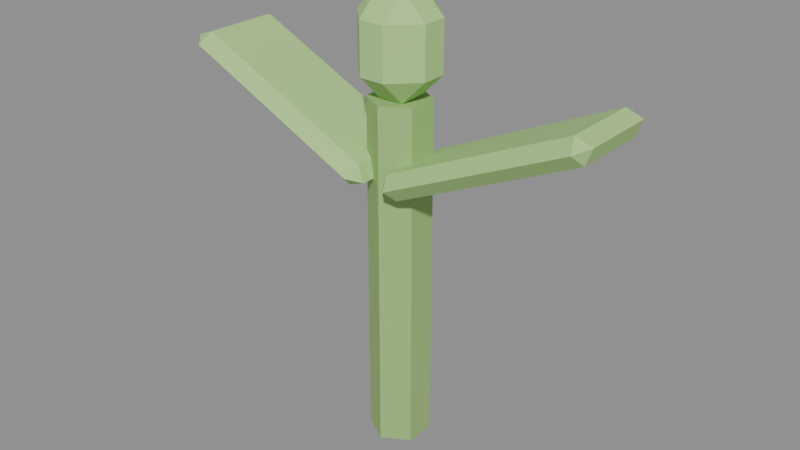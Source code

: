 # Source: crop_seedling.blend  (saved by Blender 5.2.45; exported with 4.5.12 LTS)
import bpy
from mathutils import Matrix  # noqa: F401  (used for matrix-valued properties, if any)

bpy.ops.wm.read_factory_settings(use_empty=True)
scene = bpy.context.scene
scene.name = 'Scene'

# ---- materials (node trees are filled in below, after node groups)
mat_stem = bpy.data.materials.new('Stem')
mat_leaf = bpy.data.materials.new('Leaf')

# ---- material node trees
mat_stem.use_nodes = True; mat_stem.node_tree.nodes.clear()
_N = mat_stem.node_tree.nodes; _L = mat_stem.node_tree.links
n0 = _N.new('ShaderNodeBsdfPrincipled'); n0.name = 'Principled BSDF'; n0.location = (-200, 100)
n0.inputs[0].default_value = (0.33, 0.55, 0.18, 1.0)
n0.inputs[2].default_value = 0.8
n0.inputs[10].default_value = 0.005
n1 = _N.new('ShaderNodeOutputMaterial'); n1.name = 'Material Output'; n1.location = (200, 100)
_L.new(n0.outputs[0], n1.inputs[0])
n1.is_active_output = True
mat_leaf.use_nodes = True; mat_leaf.node_tree.nodes.clear()
_N = mat_leaf.node_tree.nodes; _L = mat_leaf.node_tree.links
n0 = _N.new('ShaderNodeBsdfPrincipled'); n0.name = 'Principled BSDF'; n0.location = (-200, 100)
n0.inputs[0].default_value = (0.42, 0.7, 0.24, 1.0)
n0.inputs[2].default_value = 0.8
n0.inputs[10].default_value = 0.005
n1 = _N.new('ShaderNodeOutputMaterial'); n1.name = 'Material Output'; n1.location = (200, 100)
_L.new(n0.outputs[0], n1.inputs[0])
n1.is_active_output = True

# ---- meshes
me_cylinder = bpy.data.meshes.new('Cylinder')
me_cylinder.from_pydata([(0.0, 0.012, 0.0), (0.0, 0.012, 0.14), (0.01039, 0.006, 0.0), (0.01039, 0.006, 0.14), (0.01039, -0.006, 0.0), (0.01039, -0.006, 0.14), (0.0, -0.012, 0.0), (0.0, -0.012, 0.14), (-0.01039, -0.006, 0.0), (-0.01039, -0.006, 0.14), (-0.01039, 0.006, 0.0), (-0.01039, 0.006, 0.14), (-0.08337, -0.015, 0.1424), (-0.08125, -0.02, 0.1469), (-0.08578, -0.015, 0.149), (-0.08125, -0.02, 0.1469), (-0.07914, -0.015, 0.1514), (-0.08578, -0.015, 0.149), (-0.08337, 0.015, 0.1424), (-0.08578, 0.015, 0.149), (-0.08125, 0.02, 0.1469), (-0.07914, 0.015, 0.1514), (-0.08125, 0.02, 0.1469), (-0.08578, 0.015, 0.149), (-0.01086, -0.015, 0.1086), (-0.004216, -0.015, 0.111), (-0.008748, -0.02, 0.1131), (-0.006635, -0.015, 0.1176), (-0.008748, -0.02, 0.1131), (-0.004216, -0.015, 0.111), (-0.01086, 0.015, 0.1086), (-0.008748, 0.02, 0.1131), (-0.004216, 0.015, 0.111), (-0.006635, 0.015, 0.1176), (-0.004216, 0.015, 0.111), (-0.008748, 0.02, 0.1131), (0.01086, -0.015, 0.1086), (0.008748, -0.02, 0.1131), (0.004216, -0.015, 0.111), (0.008748, -0.02, 0.1131), (0.006635, -0.015, 0.1176), (0.004216, -0.015, 0.111), (0.01086, 0.015, 0.1086), (0.004216, 0.015, 0.111), (0.008748, 0.02, 0.1131), (0.006635, 0.015, 0.1176), (0.008748, 0.02, 0.1131), (0.004216, 0.015, 0.111), (0.08337, -0.015, 0.1424), (0.08578, -0.015, 0.149), (0.08125, -0.02, 0.1469), (0.07914, -0.015, 0.1514), (0.08125, -0.02, 0.1469), (0.08578, -0.015, 0.149), (0.08337, 0.015, 0.1424), (0.08125, 0.02, 0.1469), (0.08578, 0.015, 0.149), (0.07914, 0.015, 0.1514), (0.08578, 0.015, 0.149), (0.08125, 0.02, 0.1469), (-0.005, -0.005, 0.14), (-0.005, -0.015, 0.15), (-0.015, -0.005, 0.15), (-0.005, -0.015, 0.17), (-0.005, -0.005, 0.18), (-0.015, -0.005, 0.17), (-0.005, 0.005, 0.14), (-0.015, 0.005, 0.15), (-0.005, 0.015, 0.15), (-0.005, 0.005, 0.18), (-0.005, 0.015, 0.17), (-0.015, 0.005, 0.17), (0.005, -0.005, 0.14), (0.015, -0.005, 0.15), (0.005, -0.015, 0.15), (0.005, -0.005, 0.18), (0.005, -0.015, 0.17), (0.015, -0.005, 0.17), (0.005, 0.005, 0.14), (0.005, 0.015, 0.15), (0.015, 0.005, 0.15), (0.005, 0.005, 0.18), (0.015, 0.005, 0.17), (0.005, 0.015, 0.17)], [], [(0, 1, 3, 2), (2, 3, 5, 4), (4, 5, 7, 6), (6, 7, 9, 8), (3, 1, 11, 9, 7, 5), (8, 9, 11, 10), (10, 11, 1, 0), (0, 2, 4, 6, 8, 10), (12, 13, 14), (15, 16, 17), (18, 19, 20), (21, 22, 23), (24, 25, 26), (27, 28, 29), (30, 31, 32), (33, 34, 35), (18, 12, 14, 19), (13, 15, 17, 14), (16, 21, 23, 17), (22, 20, 19, 23), (30, 18, 20, 31), (21, 33, 35, 22), (34, 32, 31, 35), (24, 30, 32, 25), (33, 27, 29, 34), (28, 26, 25, 29), (12, 24, 26, 13), (27, 16, 15, 28), (18, 30, 24, 12), (14, 17, 23, 19), (26, 28, 15, 13), (33, 21, 16, 27), (20, 22, 35, 31), (32, 34, 29, 25), (36, 37, 38), (39, 40, 41), (42, 43, 44), (45, 46, 47), (48, 49, 50), (51, 52, 53), (54, 55, 56), (57, 58, 59), (42, 36, 38, 43), (37, 39, 41, 38), (40, 45, 47, 41), (46, 44, 43, 47), (54, 42, 44, 55), (45, 57, 59, 46), (58, 56, 55, 59), (48, 54, 56, 49), (57, 51, 53, 58), (52, 50, 49, 53), (36, 48, 50, 37), (51, 40, 39, 52), (42, 54, 48, 36), (38, 41, 47, 43), (50, 52, 39, 37), (57, 45, 40, 51), (44, 46, 59, 55), (56, 58, 53, 49), (60, 61, 62), (63, 64, 65), (66, 67, 68), (69, 70, 71), (72, 73, 74), (75, 76, 77), (78, 79, 80), (81, 82, 83), (66, 60, 62, 67), (61, 63, 65, 62), (64, 69, 71, 65), (70, 68, 67, 71), (78, 66, 68, 79), (69, 81, 83, 70), (82, 80, 79, 83), (72, 78, 80, 73), (81, 75, 77, 82), (76, 74, 73, 77), (60, 72, 74, 61), (75, 64, 63, 76), (66, 78, 72, 60), (62, 65, 71, 67), (74, 76, 63, 61), (81, 69, 64, 75), (68, 70, 83, 79), (80, 82, 77, 73)])
me_cylinder.polygons.foreach_set('material_index', [0, 0, 0, 0, 0, 0, 0, 0, 1, 1, 1, 1, 1, 1, 1, 1, 1, 1, 1, 1, 1, 1, 1, 1, 1, 1, 1, 1, 1, 1, 1, 1, 1, 1, 1, 1, 1, 1, 1, 1, 1, 1, 1, 1, 1, 1, 1, 1, 1, 1, 1, 1, 1, 1, 1, 1, 1, 1, 1, 1, 1, 1, 1, 1, 1, 1, 1, 1, 1, 1, 1, 1, 1, 1, 1, 1, 1, 1, 1, 1, 1, 1, 1, 1, 1, 1])
_uv = me_cylinder.uv_layers.new(name='UVMap')
_uv.uv.foreach_set('vector', [1.0, 0.5, 1.0, 1.0, 0.8333, 1.0, 0.8333, 0.5, 0.8333, 0.5, 0.8333, 1.0, 0.6667, 1.0, 0.6667, 0.5, 0.6667, 0.5, 0.6667, 1.0, 0.5, 1.0, 0.5, 0.5, 0.5, 0.5, 0.5, 1.0, 0.3333, 1.0, 0.3333, 0.5, 0.4578, 0.37, 0.25, 0.49, 0.04215, 0.37, 0.04215, 0.13, 0.25, 0.01, 0.4578, 0.13, 0.3333, 0.5, 0.3333, 1.0, 0.1667, 1.0, 0.1667, 0.5, 0.1667, 0.5, 0.1667, 1.0, -8.941e-08, 1.0, -8.941e-08, 0.5, 0.75, 0.49, 0.9578, 0.37, 0.9578, 0.13, 0.75, 0.01, 0.5422, 0.13, 0.5422, 0.37, 0.1389, 0.7187, 0.1389, 0.75, 0.125, 0.7188, 0.5, 0.9861, 0.625, 0.9861, 0.5, 1.0, 0.1389, 0.5312, 0.125, 0.5312, 0.1389, 0.5, 0.625, 0.2488, 0.5, 0.2639, 0.5, 0.2266, 0.3611, 0.7188, 0.4687, 0.7188, 0.4306, 0.7569, 0.6319, 0.7413, 0.5, 0.7639, 0.5, 0.7266, 0.3611, 0.5312, 0.4306, 0.4931, 0.4688, 0.5312, 0.6319, 0.52, 0.5, 0.5313, 0.5, 0.4896, 0.1389, 0.5312, 0.1389, 0.7187, 0.125, 0.7188, 0.125, 0.5312, 0.5, 0.0, 0.5, 0.0, 0.5, 0.03125, 0.5, 0.03125, 0.625, 0.03125, 0.625, 0.2488, 0.5, 0.2266, 0.5, 0.03125, 0.5, 0.2639, 0.5, 0.2639, 0.5, 0.2188, 0.5, 0.2266, 0.3611, 0.5312, 0.1389, 0.5312, 0.1389, 0.5, 0.4306, 0.4931, 0.625, 0.2488, 0.6319, 0.52, 0.5, 0.4896, 0.5, 0.2639, 0.5, 0.5313, 0.4688, 0.5312, 0.4306, 0.4931, 0.5, 0.4896, 0.3611, 0.7188, 0.3611, 0.5312, 0.4688, 0.5312, 0.4687, 0.7188, 0.6319, 0.52, 0.6319, 0.7413, 0.5, 0.7266, 0.5, 0.5313, 0.5, 0.7639, 0.4306, 0.7569, 0.4687, 0.7188, 0.5, 0.7266, 0.1389, 0.7187, 0.3611, 0.7188, 0.4306, 0.7569, 0.1389, 0.75, 0.6319, 0.7413, 0.625, 0.9861, 0.5, 0.9861, 0.5, 0.7639, 0.1389, 0.5312, 0.3611, 0.5312, 0.3611, 0.7188, 0.1389, 0.7187, 0.5, 0.03125, 0.5, 0.03125, 0.5, 0.2266, 0.5, 0.2188, 0.4306, 0.7569, 0.5, 0.7639, 0.5, 0.9861, 0.5, 0.9861, 0.6319, 0.52, 0.8611, 0.5312, 0.8611, 0.7188, 0.6319, 0.7413, 0.5, 0.2639, 0.5, 0.2639, 0.5, 0.4896, 0.4306, 0.4931, 0.4688, 0.5312, 0.5, 0.5313, 0.5, 0.7266, 0.4687, 0.7188, 0.1389, 0.7187, 0.1389, 0.75, 0.125, 0.7188, 0.5, 0.9861, 0.625, 0.9861, 0.5, 1.0, 0.1389, 0.5312, 0.125, 0.5312, 0.1389, 0.5, 0.625, 0.2488, 0.5, 0.2639, 0.5, 0.2266, 0.3611, 0.7188, 0.4687, 0.7188, 0.4306, 0.7569, 0.6319, 0.7413, 0.5, 0.7639, 0.5, 0.7266, 0.3611, 0.5312, 0.4306, 0.4931, 0.4688, 0.5312, 0.6319, 0.52, 0.5, 0.5313, 0.5, 0.4896, 0.1389, 0.5312, 0.1389, 0.7187, 0.125, 0.7188, 0.125, 0.5312, 0.5, 0.0, 0.5, 0.0, 0.5, 0.03125, 0.5, 0.03125, 0.625, 0.03125, 0.625, 0.2488, 0.5, 0.2266, 0.5, 0.03125, 0.5, 0.2639, 0.5, 0.2639, 0.5, 0.2188, 0.5, 0.2266, 0.3611, 0.5312, 0.1389, 0.5312, 0.1389, 0.5, 0.4306, 0.4931, 0.625, 0.2488, 0.6319, 0.52, 0.5, 0.4896, 0.5, 0.2639, 0.5, 0.5313, 0.4688, 0.5312, 0.4306, 0.4931, 0.5, 0.4896, 0.3611, 0.7188, 0.3611, 0.5312, 0.4688, 0.5312, 0.4687, 0.7188, 0.6319, 0.52, 0.6319, 0.7413, 0.5, 0.7266, 0.5, 0.5313, 0.5, 0.7639, 0.4306, 0.7569, 0.4687, 0.7188, 0.5, 0.7266, 0.1389, 0.7187, 0.3611, 0.7188, 0.4306, 0.7569, 0.1389, 0.75, 0.6319, 0.7413, 0.625, 0.9861, 0.5, 0.9861, 0.5, 0.7639, 0.1389, 0.5312, 0.3611, 0.5312, 0.3611, 0.7188, 0.1389, 0.7187, 0.5, 0.03125, 0.5, 0.03125, 0.5, 0.2266, 0.5, 0.2188, 0.4306, 0.7569, 0.5, 0.7639, 0.5, 0.9861, 0.5, 0.9861, 0.6319, 0.52, 0.8611, 0.5312, 0.8611, 0.7188, 0.6319, 0.7413, 0.5, 0.2639, 0.5, 0.2639, 0.5, 0.4896, 0.4306, 0.4931, 0.4688, 0.5312, 0.5, 0.5313, 0.5, 0.7266, 0.4687, 0.7188, 0.2083, 0.6667, 0.2083, 0.75, 0.125, 0.6667, 0.5625, 0.9167, 0.625, 0.9167, 0.5625, 1.0, 0.2083, 0.5833, 0.125, 0.5833, 0.2083, 0.5, 0.625, 0.2778, 0.5625, 0.3333, 0.5625, 0.1875, 0.2917, 0.6667, 0.4219, 0.6667, 0.3646, 0.7917, 0.6667, 0.75, 0.5625, 0.8333, 0.5625, 0.6875, 0.2917, 0.5833, 0.3646, 0.4583, 0.4219, 0.5833, 0.6667, 0.5417, 0.5625, 0.5833, 0.5625, 0.4375, 0.2083, 0.5833, 0.2083, 0.6667, 0.125, 0.6667, 0.125, 0.5833, 0.4375, 0.0, 0.5625, 0.0, 0.5625, 0.08333, 0.4375, 0.08333, 0.625, 0.08333, 0.625, 0.2778, 0.5625, 0.1875, 0.5625, 0.08333, 0.5625, 0.3333, 0.4375, 0.3333, 0.4375, 0.1667, 0.5625, 0.1875, 0.2917, 0.5833, 0.2083, 0.5833, 0.2083, 0.5, 0.3646, 0.4583, 0.625, 0.2778, 0.6667, 0.5417, 0.5625, 0.4375, 0.5625, 0.3333, 0.5625, 0.5833, 0.4219, 0.5833, 0.3646, 0.4583, 0.5625, 0.4375, 0.2917, 0.6667, 0.2917, 0.5833, 0.4219, 0.5833, 0.4219, 0.6667, 0.6667, 0.5417, 0.6667, 0.75, 0.5625, 0.6875, 0.5625, 0.5833, 0.5625, 0.8333, 0.3646, 0.7917, 0.4219, 0.6667, 0.5625, 0.6875, 0.2083, 0.6667, 0.2917, 0.6667, 0.3646, 0.7917, 0.2083, 0.75, 0.6667, 0.75, 0.625, 0.9167, 0.5625, 0.9167, 0.5625, 0.8333, 0.2083, 0.5833, 0.2917, 0.5833, 0.2917, 0.6667, 0.2083, 0.6667, 0.4375, 0.08333, 0.5625, 0.08333, 0.5625, 0.1875, 0.4375, 0.1667, 0.3646, 0.7917, 0.5625, 0.8333, 0.5625, 0.9167, 0.4375, 0.9167, 0.6667, 0.5417, 0.7917, 0.5833, 0.7917, 0.6667, 0.6667, 0.75, 0.4375, 0.3333, 0.5625, 0.3333, 0.5625, 0.4375, 0.3646, 0.4583, 0.4219, 0.5833, 0.5625, 0.5833, 0.5625, 0.6875, 0.4219, 0.6667])
me_cylinder.materials.append(mat_stem)
me_cylinder.materials.append(mat_leaf)
me_cylinder.update()

# ---- objects
ob_seedling = bpy.data.objects.new('Seedling', me_cylinder)

# ---- transforms, parenting, visibility, modifiers, constraints
ob_seedling.location = (0.0, 0.0, 0.0)

# ---- collection membership
scene.collection.objects.link(ob_seedling)

# ---- scene / render settings (as saved in the file)
scene.frame_start = 1; scene.frame_end = 250; scene.frame_set(1)
scene.render.engine = 'BLENDER_EEVEE_NEXT'
scene.render.bake_bias = 0.0
scene.render.bake_samples = 0
scene.render.compositor_device = 'GPU'
scene.eevee.use_volume_custom_range = False
scene.eevee.fast_gi_thickness_near = 0.1
scene.eevee.fast_gi_thickness_far = 0.0
scene.eevee.ray_tracing_options.screen_trace_thickness = 0.1
bpy.context.view_layer.update()

# ---- added for rendering (the .blend has no active camera and no usable light): camera, sun + grey world if the file has none
cam_auto = bpy.data.cameras.new('AutoCamera')
cam_auto.lens = 50.0
cam_auto.sensor_width = 36.0
cam_auto.clip_end = 1000.0
ob_auto_camera = bpy.data.objects.new('AutoCamera', cam_auto)
scene.collection.objects.link(ob_auto_camera)
ob_auto_camera.location = (0.233031, -0.279637, 0.276425)
ob_auto_camera.rotation_euler = (1.09748, -7.21219e-08, 0.694738)
scene.camera = ob_auto_camera
light_auto_sun = bpy.data.lights.new('AutoSun', 'SUN')
light_auto_sun.energy = 3.0
light_auto_sun.angle = 0.0523599
ob_auto_sun = bpy.data.objects.new('AutoSun', light_auto_sun)
scene.collection.objects.link(ob_auto_sun)
ob_auto_sun.rotation_euler = (0.872665, 0.174533, 0.523599)
if scene.world is None:
    world_auto = bpy.data.worlds.new('AutoWorld')
    world_auto.color = (0.3, 0.3, 0.3)
    scene.world = world_auto
bpy.context.view_layer.update()
